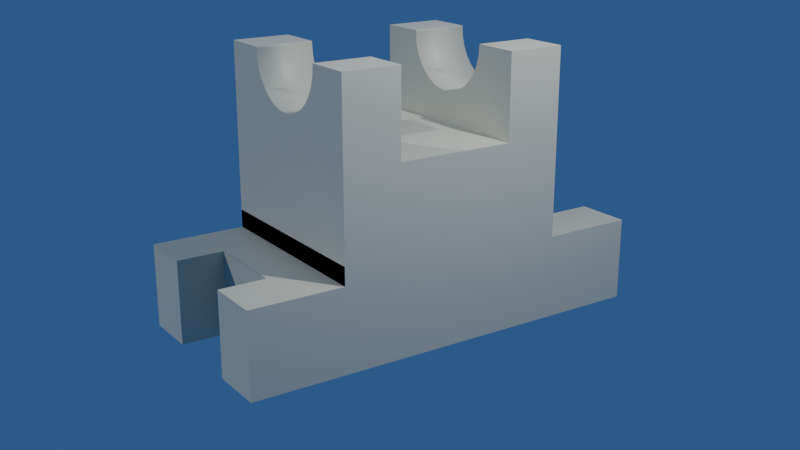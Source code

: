 # Source: Klevchuk_5.blend  (saved by Blender 5.1.29; exported with 4.5.12 LTS)
import bpy
from mathutils import Matrix  # noqa: F401  (used for matrix-valued properties, if any)

bpy.ops.wm.read_factory_settings(use_empty=True)
scene = bpy.context.scene
scene.name = 'Scene'

# ---- collections
col_collection = bpy.data.collections.new('Collection'); scene.collection.children.link(col_collection)

# ---- materials (node trees are filled in below, after node groups)
mat_material = bpy.data.materials.new('Material')
mat_material.alpha_threshold = 0.0
mat_material.use_backface_culling_lightprobe_volume = False
mat_material.roughness = 0.5
mat_material.line_color = (0.0, 0.0, 0.0, 1.0)

# ---- material node trees
mat_material.use_nodes = True; mat_material.node_tree.nodes.clear()
_N = mat_material.node_tree.nodes; _L = mat_material.node_tree.links
n0 = _N.new('ShaderNodeOutputMaterial'); n0.name = 'Material Output'; n0.location = (200, 100)
n1 = _N.new('ShaderNodeBsdfPrincipled'); n1.name = 'Principled BSDF'; n1.location = (-200, 100)
n1.inputs[0].default_value = (0.6036, 0.6103, 0.5003, 1.0)
_L.new(n1.outputs[0], n0.inputs[0])
n0.is_active_output = True

# ---- world
world_world = bpy.data.worlds.new('World'); scene.world = world_world
world_world.use_nodes = True; world_world.node_tree.nodes.clear()
_N = world_world.node_tree.nodes; _L = world_world.node_tree.links
n0 = _N.new('ShaderNodeOutputWorld'); n0.name = 'World Output'; n0.location = (200, 100)
n1 = _N.new('ShaderNodeBackground'); n1.name = 'Background'; n1.location = (-200, 100)
n1.inputs[0].default_value = (0.05441, 0.1573, 0.4162, 1.0)
n1.inputs[1].default_value = 0.6
_L.new(n1.outputs[0], n0.inputs[0])
n0.is_active_output = True
world_world.color = (0.05088, 0.05088, 0.05088)
world_world.sun_shadow_jitter_overblur = 0.0

# ---- cameras
cam_camera = bpy.data.cameras.new('Camera')
cam_camera.clip_end = 100.0
cam_camera.ortho_scale = 7.314

# ---- lights
light_light = bpy.data.lights.new('Light', 'POINT')
light_light.energy = 1000.0
light_light.shadow_soft_size = 0.1
light_sun = bpy.data.lights.new('Sun', 'SUN')
light_sun.energy = 1.0

# ---- meshes
me_cube = bpy.data.meshes.new('Cube')
me_cube.from_pydata([(1.0, -2.156, 0.4267), (1.0, -2.156, -0.4267), (1.0, 2.156, 0.4267), (1.0, 2.156, -0.4267), (-1.0, -2.156, 0.4267), (-1.0, -2.156, -0.4267), (-1.0, 2.156, 0.4267), (-1.0, 2.156, -0.4267), (-1.0, -1.2, -0.4267), (-1.0, 1.2, -0.4267), (1.0, -1.2, 0.4267), (1.0, 1.2, 0.4267), (-1.0, 1.2, 0.4267), (-1.0, -1.2, 0.4267), (1.0, 1.2, -0.4267), (1.0, -1.2, -0.4267), (-1.0, -1.2, 0.6115), (-1.0, 1.2, 0.6115), (1.0, -1.2, 1.465), (1.0, 1.2, 1.465), (-1.0, 1.2, 1.465), (-1.0, -1.2, 1.465), (1.0, 1.2, 0.6115), (1.0, -1.2, 0.6115), (-1.0, -0.6068, 0.6115), (-1.0, 0.6068, 0.6115), (1.0, -0.6068, 1.465), (1.0, 0.6068, 1.465), (-1.0, 0.6068, 1.465), (-1.0, -0.6068, 1.465), (1.0, 0.6068, 0.6115), (1.0, -0.6068, 0.6115), (1.0, 0.6068, 2.324), (1.0, 1.2, 2.324), (-1.0, -0.6068, 2.324), (-1.0, -1.2, 2.324), (1.0, -1.2, 2.324), (-1.0, 1.2, 2.324), (1.0, -0.6068, 2.324), (-1.0, 0.6068, 2.324), (0.4367, -2.156, -0.4267), (-0.4367, -2.156, -0.4267), (0.4367, 2.156, 0.4267), (-0.4367, 2.156, 0.4267), (-0.4367, 2.156, -0.4267), (0.4367, 2.156, -0.4267), (-0.4367, -2.156, 0.4267), (0.4367, -2.156, 0.4267), (0.4367, -1.2, -0.4267), (-0.4367, -1.2, -0.4267), (0.4367, 1.2, -0.4267), (-0.4367, 1.2, -0.4267), (-0.4367, -1.2, 0.4267), (0.4367, -1.2, 0.4267), (-0.4367, 1.2, 0.4267), (0.4367, 1.2, 0.4267), (0.4367, -1.2, 0.6115), (-0.4367, -1.2, 0.6115), (0.4367, 1.2, 0.6115), (-0.4367, 1.2, 0.6115), (-0.4367, -1.2, 1.465), (0.4367, -1.2, 1.465), (-0.4367, 1.2, 1.465), (0.4367, 1.2, 1.465), (-0.4367, -0.6068, 1.465), (0.4367, -0.6068, 1.465), (-0.4367, 0.6068, 1.465), (0.4367, 0.6068, 1.465), (0.4367, -0.6068, 0.6115), (-0.4367, -0.6068, 0.6115), (0.4367, 0.6068, 0.6115), (-0.4367, 0.6068, 0.6115), (-0.4367, -1.2, 2.324), (0.4367, -1.2, 2.324), (-0.4367, 1.2, 2.324), (0.4367, 1.2, 2.324), (-0.4367, -0.6068, 2.324), (0.4367, -0.6068, 2.324), (-0.4367, 0.6068, 2.324), (0.4367, 0.6068, 2.324), (-1.0, -1.678, 0.4267), (1.0, -1.678, -0.4267), (-1.0, -1.678, -0.4267), (1.0, -1.678, 0.4267), (0.4367, -1.678, 0.4267), (-0.4367, -1.678, 0.4267), (-0.4367, -1.678, -0.4267), (0.4367, -1.678, -0.4267), (0.4367, -1.681, -0.4267), (-0.4367, -1.681, -0.4267), (-0.4367, -1.681, 0.4267), (0.4367, -1.681, 0.4267), (-1.0, 1.678, -0.4267), (1.0, 1.678, 0.4267), (-1.0, 1.678, 0.4267), (1.0, 1.678, -0.4267), (-0.4367, 1.678, -0.4267), (0.4367, 1.678, -0.4267), (0.4367, 1.678, 0.4267), (-0.4367, 1.678, 0.4267), (0.4367, 1.677, 0.4267), (-0.4367, 1.677, 0.4267), (-0.4367, 1.677, -0.4267), (0.4367, 1.677, -0.4267)], [], [(99, 43, 6, 94), (44, 7, 6, 43), (82, 5, 4, 80), (97, 45, 3, 95), (95, 3, 2, 93), (40, 1, 0, 47), (81, 15, 10, 83), (15, 23, 18, 10), (87, 48, 15, 81), (48, 56, 23, 15), (92, 9, 12, 94), (9, 17, 20, 12), (85, 52, 13, 80), (52, 60, 21, 13), (30, 22, 19, 27), (70, 58, 22, 30), (24, 16, 21, 29), (28, 39, 37, 20), (55, 63, 19, 11), (13, 21, 16, 8), (51, 59, 17, 9), (11, 19, 22, 14), (63, 75, 33, 19), (64, 66, 28, 29), (17, 25, 28, 20), (25, 24, 29, 28), (56, 68, 31, 23), (68, 70, 30, 31), (23, 31, 26, 18), (31, 30, 27, 26), (78, 74, 37, 39), (72, 76, 34, 35), (26, 38, 36, 18), (66, 78, 39, 28), (19, 33, 32, 27), (60, 72, 35, 21), (65, 77, 38, 26), (21, 35, 34, 29), (22, 23, 15, 14), (16, 20, 12), (8, 16, 12), (8, 12, 9), (29, 34, 76, 64), (64, 76, 77, 65), (18, 36, 73, 61), (61, 73, 72, 60), (27, 32, 79, 67), (67, 79, 78, 66), (36, 38, 77, 73), (73, 77, 76, 72), (32, 33, 75, 79), (79, 75, 74, 78), (24, 25, 71, 69), (69, 71, 70, 68), (16, 24, 69, 57), (57, 69, 68, 56), (26, 27, 67, 65), (65, 67, 66, 64), (20, 37, 74, 62), (62, 74, 75, 63), (14, 22, 58, 50), (50, 58, 59, 51), (12, 20, 62, 54), (54, 62, 63, 55), (25, 17, 59, 71), (71, 59, 58, 70), (10, 18, 61, 53), (53, 61, 60, 52), (83, 10, 53, 84), (84, 53, 52, 85), (8, 16, 57, 49), (49, 57, 56, 48), (82, 8, 49, 86), (55, 98, 99, 54), (5, 41, 46, 4), (7, 92, 94, 6), (92, 7, 44, 96), (3, 45, 42, 2), (45, 103, 100, 42), (93, 2, 42, 98), (9, 92, 96, 51), (51, 96, 97, 50), (50, 97, 95, 14), (0, 83, 84, 47), (46, 85, 80, 4), (11, 93, 98, 55), (1, 81, 83, 0), (8, 82, 80, 13), (89, 88, 91, 90), (41, 89, 90, 46), (14, 95, 93, 11), (47, 91, 88, 40), (54, 99, 94, 12), (103, 102, 101, 100), (43, 101, 102, 44)])
_uv = me_cube.uv_layers.new(name='UVMap')
_uv.uv.foreach_set('vector', [0.7917, 0.7083, 0.7917, 0.75, 0.875, 0.75, 0.875, 0.7083, 0.375, 0.9167, 0.375, 1.0, 0.625, 1.0, 0.625, 0.9167, 0.375, 0.2083, 0.375, 0.25, 0.625, 0.25, 0.625, 0.2083, 0.2917, 0.7083, 0.2917, 0.75, 0.375, 0.75, 0.375, 0.7083, 0.375, 0.7083, 0.375, 0.75, 0.625, 0.75, 0.625, 0.7083, 0.375, 0.4167, 0.375, 0.5, 0.625, 0.5, 0.625, 0.4167, 0.375, 0.5417, 0.375, 0.5833, 0.625, 0.5833, 0.625, 0.5417, 0.375, 0.5833, 0.375, 0.5833, 0.625, 0.5833, 0.625, 0.5833, 0.2917, 0.5417, 0.2917, 0.5833, 0.375, 0.5833, 0.375, 0.5417, 0.2917, 0.5833, 0.2917, 0.5833, 0.375, 0.5833, 0.375, 0.5833, 0.375, 0.04167, 0.375, 0.08333, 0.625, 0.08333, 0.625, 0.04167, 0.375, 0.08333, 0.375, 0.08333, 0.625, 0.08333, 0.625, 0.08333, 0.7917, 0.5417, 0.7917, 0.5833, 0.875, 0.5833, 0.875, 0.5417, 0.7917, 0.5833, 0.7917, 0.5833, 0.875, 0.5833, 0.875, 0.5833, 0.375, 0.6389, 0.375, 0.6667, 0.625, 0.6667, 0.625, 0.6389, 0.2917, 0.6389, 0.2917, 0.6667, 0.375, 0.6667, 0.375, 0.6389, 0.375, 0.1389, 0.375, 0.1667, 0.625, 0.1667, 0.625, 0.1389, 0.625, 0.1111, 0.625, 0.1111, 0.625, 0.08333, 0.625, 0.08333, 0.7083, 0.6667, 0.7083, 0.6667, 0.625, 0.6667, 0.625, 0.6667, 0.625, 0.1667, 0.625, 0.1667, 0.375, 0.1667, 0.375, 0.1667, 0.2083, 0.6667, 0.2083, 0.6667, 0.125, 0.6667, 0.125, 0.6667, 0.625, 0.6667, 0.625, 0.6667, 0.375, 0.6667, 0.375, 0.6667, 0.7083, 0.6667, 0.7083, 0.6667, 0.625, 0.6667, 0.625, 0.6667, 0.7917, 0.6111, 0.7917, 0.6389, 0.875, 0.6389, 0.875, 0.6111, 0.375, 0.08333, 0.375, 0.1111, 0.625, 0.1111, 0.625, 0.08333, 0.375, 0.1111, 0.375, 0.1389, 0.625, 0.1389, 0.625, 0.1111, 0.2917, 0.5833, 0.2917, 0.6111, 0.375, 0.6111, 0.375, 0.5833, 0.2917, 0.6111, 0.2917, 0.6389, 0.375, 0.6389, 0.375, 0.6111, 0.375, 0.5833, 0.375, 0.6111, 0.625, 0.6111, 0.625, 0.5833, 0.375, 0.6111, 0.375, 0.6389, 0.625, 0.6389, 0.625, 0.6111, 0.7917, 0.6389, 0.7917, 0.6667, 0.875, 0.6667, 0.875, 0.6389, 0.7917, 0.5833, 0.7917, 0.6111, 0.875, 0.6111, 0.875, 0.5833, 0.625, 0.6111, 0.625, 0.6111, 0.625, 0.5833, 0.625, 0.5833, 0.7917, 0.6389, 0.7917, 0.6389, 0.875, 0.6389, 0.875, 0.6389, 0.625, 0.6667, 0.625, 0.6667, 0.625, 0.6389, 0.625, 0.6389, 0.7917, 0.5833, 0.7917, 0.5833, 0.875, 0.5833, 0.875, 0.5833, 0.7083, 0.6111, 0.7083, 0.6111, 0.625, 0.6111, 0.625, 0.6111, 0.625, 0.1667, 0.625, 0.1667, 0.625, 0.1389, 0.625, 0.1389, 0.375, 0.6667, 0.375, 0.5833, 0.375, 0.5833, 0.375, 0.6667, 0.125, 0.5833, 0.875, 0.6667, 0.875, 0.6667, 0.375, 0.1667, 0.375, 0.1667, 0.625, 0.08333, 0.375, 0.1667, 0.625, 0.08333, 0.375, 0.08333, 0.875, 0.6111, 0.875, 0.6111, 0.7917, 0.6111, 0.7917, 0.6111, 0.7917, 0.6111, 0.7917, 0.6111, 0.7083, 0.6111, 0.7083, 0.6111, 0.625, 0.5833, 0.625, 0.5833, 0.7083, 0.5833, 0.7083, 0.5833, 0.7083, 0.5833, 0.7083, 0.5833, 0.7917, 0.5833, 0.7917, 0.5833, 0.625, 0.6389, 0.625, 0.6389, 0.7083, 0.6389, 0.7083, 0.6389, 0.7083, 0.6389, 0.7083, 0.6389, 0.7917, 0.6389, 0.7917, 0.6389, 0.625, 0.5833, 0.625, 0.6111, 0.7083, 0.6111, 0.7083, 0.5833, 0.7083, 0.5833, 0.7083, 0.6111, 0.7917, 0.6111, 0.7917, 0.5833, 0.625, 0.6389, 0.625, 0.6667, 0.7083, 0.6667, 0.7083, 0.6389, 0.7083, 0.6389, 0.7083, 0.6667, 0.7917, 0.6667, 0.7917, 0.6389, 0.125, 0.6111, 0.125, 0.6389, 0.2083, 0.6389, 0.2083, 0.6111, 0.2083, 0.6111, 0.2083, 0.6389, 0.2917, 0.6389, 0.2917, 0.6111, 0.125, 0.5833, 0.125, 0.6111, 0.2083, 0.6111, 0.2083, 0.5833, 0.2083, 0.5833, 0.2083, 0.6111, 0.2917, 0.6111, 0.2917, 0.5833, 0.625, 0.6111, 0.625, 0.6389, 0.7083, 0.6389, 0.7083, 0.6111, 0.7083, 0.6111, 0.7083, 0.6389, 0.7917, 0.6389, 0.7917, 0.6111, 0.875, 0.6667, 0.875, 0.6667, 0.7917, 0.6667, 0.7917, 0.6667, 0.7917, 0.6667, 0.7917, 0.6667, 0.7083, 0.6667, 0.7083, 0.6667, 0.375, 0.6667, 0.375, 0.6667, 0.2917, 0.6667, 0.2917, 0.6667, 0.2917, 0.6667, 0.2917, 0.6667, 0.2083, 0.6667, 0.2083, 0.6667, 0.875, 0.6667, 0.875, 0.6667, 0.7917, 0.6667, 0.7917, 0.6667, 0.7917, 0.6667, 0.7917, 0.6667, 0.7083, 0.6667, 0.7083, 0.6667, 0.125, 0.6389, 0.125, 0.6667, 0.2083, 0.6667, 0.2083, 0.6389, 0.2083, 0.6389, 0.2083, 0.6667, 0.2917, 0.6667, 0.2917, 0.6389, 0.625, 0.5833, 0.625, 0.5833, 0.7083, 0.5833, 0.7083, 0.5833, 0.7083, 0.5833, 0.7083, 0.5833, 0.7917, 0.5833, 0.7917, 0.5833, 0.625, 0.5417, 0.625, 0.5833, 0.7083, 0.5833, 0.7083, 0.5417, 0.7083, 0.5417, 0.7083, 0.5833, 0.7917, 0.5833, 0.7917, 0.5417, 0.125, 0.5833, 0.125, 0.5833, 0.2083, 0.5833, 0.2083, 0.5833, 0.2083, 0.5833, 0.2083, 0.5833, 0.2917, 0.5833, 0.2917, 0.5833, 0.125, 0.5417, 0.125, 0.5833, 0.2083, 0.5833, 0.2083, 0.5417, 0.7083, 0.6667, 0.7083, 0.7083, 0.7917, 0.7083, 0.7917, 0.6667, 0.375, 0.25, 0.375, 0.3333, 0.625, 0.3333, 0.625, 0.25, 0.375, 0.0, 0.375, 0.04167, 0.625, 0.04167, 0.625, 0.0, 0.125, 0.7083, 0.125, 0.75, 0.2083, 0.75, 0.2083, 0.7083, 0.375, 0.75, 0.375, 0.8333, 0.625, 0.8333, 0.625, 0.75, 0.375, 0.8333, 0.375, 0.8333, 0.625, 0.8333, 0.625, 0.8333, 0.625, 0.7083, 0.625, 0.75, 0.7083, 0.75, 0.7083, 0.7083, 0.125, 0.6667, 0.125, 0.7083, 0.2083, 0.7083, 0.2083, 0.6667, 0.2083, 0.6667, 0.2083, 0.7083, 0.2917, 0.7083, 0.2917, 0.6667, 0.2917, 0.6667, 0.2917, 0.7083, 0.375, 0.7083, 0.375, 0.6667, 0.625, 0.5, 0.625, 0.5417, 0.7083, 0.5417, 0.7083, 0.5, 0.7917, 0.5, 0.7917, 0.5417, 0.875, 0.5417, 0.875, 0.5, 0.625, 0.6667, 0.625, 0.7083, 0.7083, 0.7083, 0.7083, 0.6667, 0.375, 0.5, 0.375, 0.5417, 0.625, 0.5417, 0.625, 0.5, 0.375, 0.1667, 0.375, 0.2083, 0.625, 0.2083, 0.625, 0.1667, 0.375, 0.3333, 0.375, 0.4167, 0.625, 0.4167, 0.625, 0.3333, 0.375, 0.3333, 0.375, 0.3333, 0.625, 0.3333, 0.625, 0.3333, 0.375, 0.6667, 0.375, 0.7083, 0.625, 0.7083, 0.625, 0.6667, 0.625, 0.4167, 0.625, 0.4167, 0.375, 0.4167, 0.375, 0.4167, 0.7917, 0.6667, 0.7917, 0.7083, 0.875, 0.7083, 0.875, 0.6667, 0.375, 0.8333, 0.375, 0.9167, 0.625, 0.9167, 0.625, 0.8333, 0.625, 0.9167, 0.625, 0.9167, 0.375, 0.9167, 0.375, 0.9167])
me_cube.materials.append(mat_material)
me_cube.use_mirror_vertex_groups = False
me_cube.update()
me_cylinder = bpy.data.meshes.new('Cylinder')
me_cylinder.from_pydata([(0.0, 1.0, -1.0), (0.0, 1.0, 1.0), (0.1951, 0.9808, -1.0), (0.1951, 0.9808, 1.0), (0.3827, 0.9239, -1.0), (0.3827, 0.9239, 1.0), (0.5556, 0.8315, -1.0), (0.5556, 0.8315, 1.0), (0.7071, 0.7071, -1.0), (0.7071, 0.7071, 1.0), (0.8315, 0.5556, -1.0), (0.8315, 0.5556, 1.0), (0.9239, 0.3827, -1.0), (0.9239, 0.3827, 1.0), (0.9808, 0.1951, -1.0), (0.9808, 0.1951, 1.0), (1.0, 0.0, -1.0), (1.0, 0.0, 1.0), (0.9808, -0.1951, -1.0), (0.9808, -0.1951, 1.0), (0.9239, -0.3827, -1.0), (0.9239, -0.3827, 1.0), (0.8315, -0.5556, -1.0), (0.8315, -0.5556, 1.0), (0.7071, -0.7071, -1.0), (0.7071, -0.7071, 1.0), (0.5556, -0.8315, -1.0), (0.5556, -0.8315, 1.0), (0.3827, -0.9239, -1.0), (0.3827, -0.9239, 1.0), (0.1951, -0.9808, -1.0), (0.1951, -0.9808, 1.0), (0.0, -1.0, -1.0), (0.0, -1.0, 1.0), (-0.1951, -0.9808, -1.0), (-0.1951, -0.9808, 1.0), (-0.3827, -0.9239, -1.0), (-0.3827, -0.9239, 1.0), (-0.5556, -0.8315, -1.0), (-0.5556, -0.8315, 1.0), (-0.7071, -0.7071, -1.0), (-0.7071, -0.7071, 1.0), (-0.8315, -0.5556, -1.0), (-0.8315, -0.5556, 1.0), (-0.9239, -0.3827, -1.0), (-0.9239, -0.3827, 1.0), (-0.9808, -0.1951, -1.0), (-0.9808, -0.1951, 1.0), (-1.0, 0.0, -1.0), (-1.0, 0.0, 1.0), (-0.9808, 0.1951, -1.0), (-0.9808, 0.1951, 1.0), (-0.9239, 0.3827, -1.0), (-0.9239, 0.3827, 1.0), (-0.8315, 0.5556, -1.0), (-0.8315, 0.5556, 1.0), (-0.7071, 0.7071, -1.0), (-0.7071, 0.7071, 1.0), (-0.5556, 0.8315, -1.0), (-0.5556, 0.8315, 1.0), (-0.3827, 0.9239, -1.0), (-0.3827, 0.9239, 1.0), (-0.1951, 0.9808, -1.0), (-0.1951, 0.9808, 1.0)], [], [(0, 1, 3, 2), (2, 3, 5, 4), (4, 5, 7, 6), (6, 7, 9, 8), (8, 9, 11, 10), (10, 11, 13, 12), (12, 13, 15, 14), (14, 15, 17, 16), (16, 17, 19, 18), (18, 19, 21, 20), (20, 21, 23, 22), (22, 23, 25, 24), (24, 25, 27, 26), (26, 27, 29, 28), (28, 29, 31, 30), (30, 31, 33, 32), (32, 33, 35, 34), (34, 35, 37, 36), (36, 37, 39, 38), (38, 39, 41, 40), (40, 41, 43, 42), (42, 43, 45, 44), (44, 45, 47, 46), (46, 47, 49, 48), (48, 49, 51, 50), (50, 51, 53, 52), (52, 53, 55, 54), (54, 55, 57, 56), (56, 57, 59, 58), (58, 59, 61, 60), (3, 1, 63, 61, 59, 57, 55, 53, 51, 49, 47, 45, 43, 41, 39, 37, 35, 33, 31, 29, 27, 25, 23, 21, 19, 17, 15, 13, 11, 9, 7, 5), (60, 61, 63, 62), (62, 63, 1, 0), (0, 2, 4, 6, 8, 10, 12, 14, 16, 18, 20, 22, 24, 26, 28, 30, 32, 34, 36, 38, 40, 42, 44, 46, 48, 50, 52, 54, 56, 58, 60, 62)])
me_cylinder.polygons.foreach_set('use_smooth', [True] * 34)
_uv = me_cylinder.uv_layers.new(name='UVMap')
_uv.uv.foreach_set('vector', [1.0, 0.5, 1.0, 1.0, 0.9688, 1.0, 0.9688, 0.5, 0.9688, 0.5, 0.9688, 1.0, 0.9375, 1.0, 0.9375, 0.5, 0.9375, 0.5, 0.9375, 1.0, 0.9062, 1.0, 0.9062, 0.5, 0.9062, 0.5, 0.9062, 1.0, 0.875, 1.0, 0.875, 0.5, 0.875, 0.5, 0.875, 1.0, 0.8438, 1.0, 0.8438, 0.5, 0.8438, 0.5, 0.8438, 1.0, 0.8125, 1.0, 0.8125, 0.5, 0.8125, 0.5, 0.8125, 1.0, 0.7812, 1.0, 0.7812, 0.5, 0.7812, 0.5, 0.7812, 1.0, 0.75, 1.0, 0.75, 0.5, 0.75, 0.5, 0.75, 1.0, 0.7188, 1.0, 0.7188, 0.5, 0.7188, 0.5, 0.7188, 1.0, 0.6875, 1.0, 0.6875, 0.5, 0.6875, 0.5, 0.6875, 1.0, 0.6562, 1.0, 0.6562, 0.5, 0.6562, 0.5, 0.6562, 1.0, 0.625, 1.0, 0.625, 0.5, 0.625, 0.5, 0.625, 1.0, 0.5938, 1.0, 0.5938, 0.5, 0.5938, 0.5, 0.5938, 1.0, 0.5625, 1.0, 0.5625, 0.5, 0.5625, 0.5, 0.5625, 1.0, 0.5312, 1.0, 0.5312, 0.5, 0.5312, 0.5, 0.5312, 1.0, 0.5, 1.0, 0.5, 0.5, 0.5, 0.5, 0.5, 1.0, 0.4688, 1.0, 0.4688, 0.5, 0.4688, 0.5, 0.4688, 1.0, 0.4375, 1.0, 0.4375, 0.5, 0.4375, 0.5, 0.4375, 1.0, 0.4062, 1.0, 0.4062, 0.5, 0.4062, 0.5, 0.4062, 1.0, 0.375, 1.0, 0.375, 0.5, 0.375, 0.5, 0.375, 1.0, 0.3438, 1.0, 0.3438, 0.5, 0.3438, 0.5, 0.3438, 1.0, 0.3125, 1.0, 0.3125, 0.5, 0.3125, 0.5, 0.3125, 1.0, 0.2812, 1.0, 0.2812, 0.5, 0.2812, 0.5, 0.2812, 1.0, 0.25, 1.0, 0.25, 0.5, 0.25, 0.5, 0.25, 1.0, 0.2188, 1.0, 0.2188, 0.5, 0.2188, 0.5, 0.2188, 1.0, 0.1875, 1.0, 0.1875, 0.5, 0.1875, 0.5, 0.1875, 1.0, 0.1562, 1.0, 0.1562, 0.5, 0.1562, 0.5, 0.1562, 1.0, 0.125, 1.0, 0.125, 0.5, 0.125, 0.5, 0.125, 1.0, 0.09375, 1.0, 0.09375, 0.5, 0.09375, 0.5, 0.09375, 1.0, 0.0625, 1.0, 0.0625, 0.5, 0.2968, 0.4854, 0.25, 0.49, 0.2032, 0.4854, 0.1582, 0.4717, 0.1167, 0.4496, 0.08029, 0.4197, 0.05045, 0.3833, 0.02827, 0.3418, 0.01461, 0.2968, 0.01, 0.25, 0.01461, 0.2032, 0.02827, 0.1582, 0.05045, 0.1167, 0.08029, 0.08029, 0.1167, 0.05045, 0.1582, 0.02827, 0.2032, 0.01461, 0.25, 0.01, 0.2968, 0.01461, 0.3418, 0.02827, 0.3833, 0.05045, 0.4197, 0.08029, 0.4496, 0.1167, 0.4717, 0.1582, 0.4854, 0.2032, 0.49, 0.25, 0.4854, 0.2968, 0.4717, 0.3418, 0.4496, 0.3833, 0.4197, 0.4197, 0.3833, 0.4496, 0.3418, 0.4717, 0.0625, 0.5, 0.0625, 1.0, 0.03125, 1.0, 0.03125, 0.5, 0.03125, 0.5, 0.03125, 1.0, 0.0, 1.0, 0.0, 0.5, 0.75, 0.49, 0.7968, 0.4854, 0.8418, 0.4717, 0.8833, 0.4496, 0.9197, 0.4197, 0.9496, 0.3833, 0.9717, 0.3418, 0.9854, 0.2968, 0.99, 0.25, 0.9854, 0.2032, 0.9717, 0.1582, 0.9496, 0.1167, 0.9197, 0.08029, 0.8833, 0.05045, 0.8418, 0.02827, 0.7968, 0.01461, 0.75, 0.01, 0.7032, 0.01461, 0.6582, 0.02827, 0.6167, 0.05045, 0.5803, 0.08029, 0.5504, 0.1167, 0.5283, 0.1582, 0.5146, 0.2032, 0.51, 0.25, 0.5146, 0.2968, 0.5283, 0.3418, 0.5504, 0.3833, 0.5803, 0.4197, 0.6167, 0.4496, 0.6582, 0.4717, 0.7032, 0.4854])
me_cylinder.update()

# ---- objects
ob_cube = bpy.data.objects.new('Cube', me_cube)
ob_light = bpy.data.objects.new('Light', light_light)
ob_camera = bpy.data.objects.new('Camera', cam_camera)
ob_cylinder = bpy.data.objects.new('Cylinder', me_cylinder)
ob_sun = bpy.data.objects.new('Sun', light_sun)

# ---- transforms, parenting, visibility, modifiers, constraints
ob_cube.location = (0.0, 0.0, 0.0)
ob_cube.lock_rotations_4d = False
ob_cube.empty_display_type = 'ARROWS'
ob_cube.lineart.crease_threshold = 0.0
_m = ob_cube.modifiers.new('Boolean', 'BOOLEAN')
_m.object = ob_cylinder
ob_light.location = (4.076, 1.005, 5.904)
ob_light.rotation_euler = (0.6503, 0.05522, 1.866)
ob_light.lock_rotations_4d = False
ob_light.empty_display_type = 'ARROWS'
ob_light.color = (0.0, 0.0, 0.0, 0.0)
ob_light.lineart.crease_threshold = 0.0
ob_camera.location = (8.767, -5.88, 4.016)
ob_camera.rotation_euler = (1.249, -2.178e-06, 0.9755)
ob_camera.lock_rotations_4d = False
ob_camera.empty_display_type = 'ARROWS'
ob_camera.color = (0.0, 0.0, 0.0, 0.0)
ob_camera.display_type = 'WIRE'
ob_camera.lineart.crease_threshold = 0.0
ob_cylinder.location = (0.0, 0.0, 2.312)
ob_cylinder.rotation_euler = (1.571, 0.0, 0.0)
ob_cylinder.scale = (0.5232, 0.5232, -1.577)
ob_cylinder.hide_render = True
ob_sun.location = (-0.3563, -4.126, 5.163)
ob_sun.rotation_euler = (0.8673, -0.4991, -0.2392)

# ---- collection membership
col_collection.objects.link(ob_cube)
col_collection.objects.link(ob_light)
col_collection.objects.link(ob_camera)
col_collection.objects.link(ob_cylinder)
col_collection.objects.link(ob_sun)

# ---- scene / render settings (as saved in the file)
scene.camera = ob_camera
scene.frame_start = 1; scene.frame_end = 250; scene.frame_set(1)
scene.render.engine = 'BLENDER_EEVEE_NEXT'
scene.render.bake_bias = 0.0
scene.render.bake_samples = 0
scene.cycles.sampling_pattern = 'TABULATED_SOBOL'
scene.eevee.use_volume_custom_range = False
bpy.context.view_layer.update()
